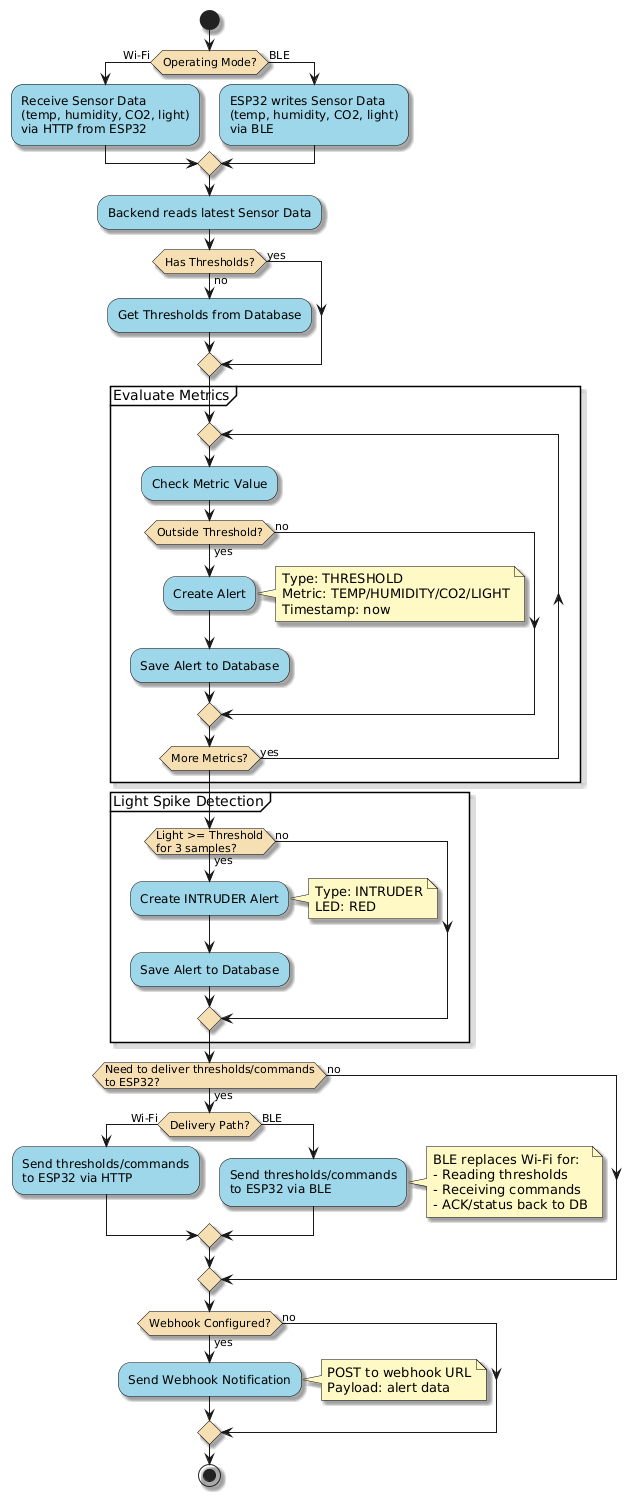

The diagram above was rendered by PlantUML. Its source (embedded in the PNG):
@startuml
skinparam linetype ortho
skinparam shadowing true

skinparam activity {
  BackgroundColor #9DD6E8
  BorderColor black
  RoundCorner 15
}
skinparam decision {
  BackgroundColor Wheat
  BorderColor black
}
skinparam activityDiamondBackgroundColor Wheat
skinparam activityDiamondBorderColor black
skinparam note {
  BackgroundColor #FFF9C4
  BorderColor black
  RoundCorner 8
}
skinparam partition {
  BorderColor black
}

start

'==========================================================
' NEW: MODE selection
'==========================================================
if (Operating Mode?) then (Wi-Fi)
  :Receive Sensor Data\n(temp, humidity, CO2, light)\nvia HTTP from ESP32;
else (BLE)
  :ESP32 writes Sensor Data\n(temp, humidity, CO2, light)\nvia BLE;
endif

'==========================================================
' Backend reads sensor data (always true in this diagram)
'==========================================================
:Backend reads latest Sensor Data;

'==========================================================
' Threshold availability
'==========================================================
if (Has Thresholds?) then (yes)
else (no)
  :Get Thresholds from Database;
endif

partition "Evaluate Metrics" {

  repeat
    :Check Metric Value;

    if (Outside Threshold?) then (yes)
      :Create Alert;
      note right
        Type: THRESHOLD
        Metric: TEMP/HUMIDITY/CO2/LIGHT
        Timestamp: now
      end note
      :Save Alert to Database;
    else (no)
    endif

  repeat while (More Metrics?) is (yes)

}

partition "Light Spike Detection" {

  if (Light >= Threshold\nfor 3 samples?) then (yes)
    :Create INTRUDER Alert;
    note right
      Type: INTRUDER
      LED: RED
    end note
    :Save Alert to Database;
  else (no)
  endif

}

'==========================================================
' NEW: Device receives commands/threshold updates
'==========================================================
if (Need to deliver thresholds/commands\nto ESP32?) then (yes)

  if (Delivery Path?) then (Wi-Fi)
    :Send thresholds/commands\nto ESP32 via HTTP;
  else (BLE)
    :Send thresholds/commands\nto ESP32 via BLE;
    note right
      BLE replaces Wi-Fi for:
      - Reading thresholds
      - Receiving commands
      - ACK/status back to DB
    end note
  endif

else (no)
endif

'==========================================================
' Webhook logic (unchanged)
'==========================================================
if (Webhook Configured?) then (yes)
  :Send Webhook Notification;
  note right
    POST to webhook URL
    Payload: alert data
  end note
else (no)
endif

stop
@enduml